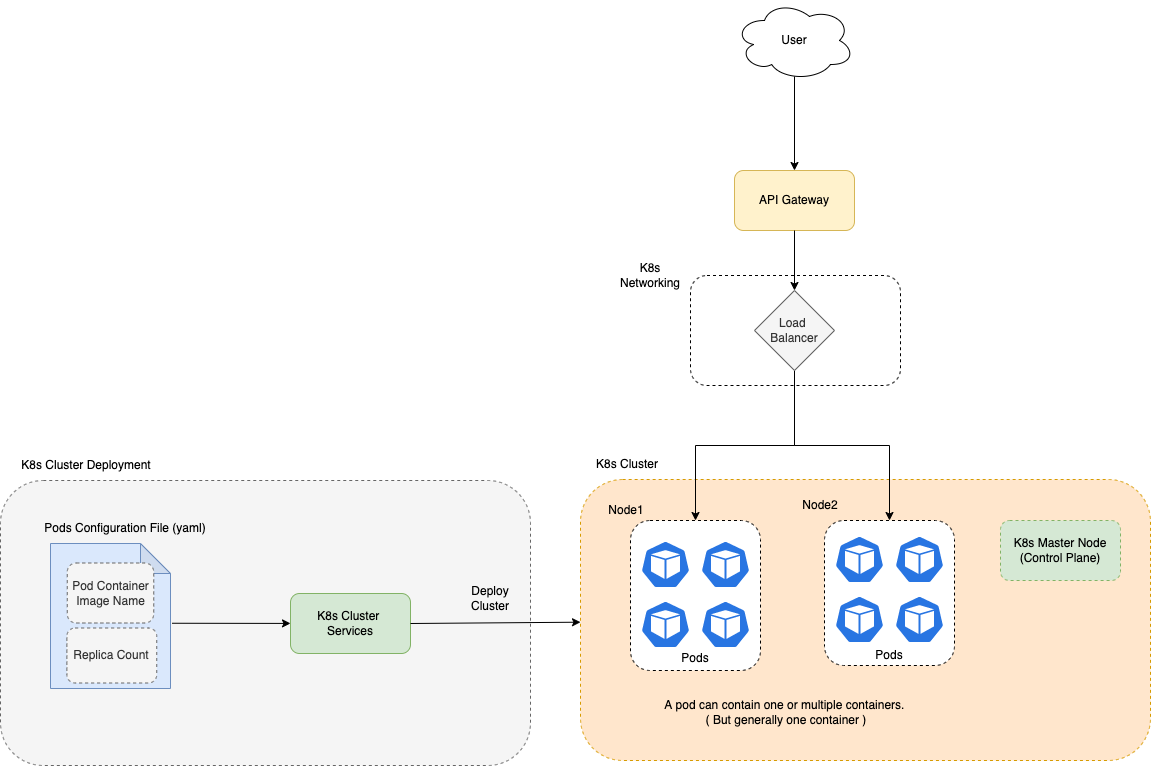

The diagram above was exported from draw.io. Its source (the exported page's mxGraphModel, read from the mxfile embedded in the PNG):
<mxGraphModel dx="1773" dy="1747" grid="1" gridSize="10" guides="1" tooltips="1" connect="1" arrows="1" fold="1" page="1" pageScale="1" pageWidth="827" pageHeight="1169" math="0" shadow="0">
  <root>
    <mxCell id="0" />
    <mxCell id="1" parent="0" />
    <mxCell id="viw8g4d-ZycOMywAPJMg-2" value="" style="rounded=1;whiteSpace=wrap;html=1;dashed=1;" vertex="1" parent="1">
      <mxGeometry x="220" y="-5" width="210" height="110" as="geometry" />
    </mxCell>
    <mxCell id="lEHFcwCAzN7-w4jZZpZK-7" value="" style="rounded=1;whiteSpace=wrap;html=1;dashed=1;fillColor=#f5f5f5;strokeColor=#666666;fontColor=#333333;" parent="1" vertex="1">
      <mxGeometry x="-470" y="200" width="530" height="285" as="geometry" />
    </mxCell>
    <mxCell id="rEcNaB4OLnrg33DcfiRV-19" value="" style="rounded=1;whiteSpace=wrap;html=1;dashed=1;fillColor=#ffe6cc;strokeColor=#d79b00;" parent="1" vertex="1">
      <mxGeometry x="110" y="199" width="570" height="281" as="geometry" />
    </mxCell>
    <mxCell id="rEcNaB4OLnrg33DcfiRV-1" value="" style="rounded=1;whiteSpace=wrap;html=1;dashed=1;" parent="1" vertex="1">
      <mxGeometry x="160" y="240" width="130" height="150" as="geometry" />
    </mxCell>
    <mxCell id="rEcNaB4OLnrg33DcfiRV-4" value="" style="sketch=0;html=1;dashed=0;whitespace=wrap;fillColor=#2875E2;strokeColor=#ffffff;points=[[0.005,0.63,0],[0.1,0.2,0],[0.9,0.2,0],[0.5,0,0],[0.995,0.63,0],[0.72,0.99,0],[0.5,1,0],[0.28,0.99,0]];shape=mxgraph.kubernetes.icon;prIcon=pod" parent="1" vertex="1">
      <mxGeometry x="170" y="260" width="50" height="48" as="geometry" />
    </mxCell>
    <mxCell id="rEcNaB4OLnrg33DcfiRV-5" value="" style="sketch=0;html=1;dashed=0;whitespace=wrap;fillColor=#2875E2;strokeColor=#ffffff;points=[[0.005,0.63,0],[0.1,0.2,0],[0.9,0.2,0],[0.5,0,0],[0.995,0.63,0],[0.72,0.99,0],[0.5,1,0],[0.28,0.99,0]];shape=mxgraph.kubernetes.icon;prIcon=pod" parent="1" vertex="1">
      <mxGeometry x="170" y="320" width="50" height="48" as="geometry" />
    </mxCell>
    <mxCell id="rEcNaB4OLnrg33DcfiRV-7" value="" style="sketch=0;html=1;dashed=0;whitespace=wrap;fillColor=#2875E2;strokeColor=#ffffff;points=[[0.005,0.63,0],[0.1,0.2,0],[0.9,0.2,0],[0.5,0,0],[0.995,0.63,0],[0.72,0.99,0],[0.5,1,0],[0.28,0.99,0]];shape=mxgraph.kubernetes.icon;prIcon=pod" parent="1" vertex="1">
      <mxGeometry x="230" y="260" width="50" height="48" as="geometry" />
    </mxCell>
    <mxCell id="rEcNaB4OLnrg33DcfiRV-8" value="" style="sketch=0;html=1;dashed=0;whitespace=wrap;fillColor=#2875E2;strokeColor=#ffffff;points=[[0.005,0.63,0],[0.1,0.2,0],[0.9,0.2,0],[0.5,0,0],[0.995,0.63,0],[0.72,0.99,0],[0.5,1,0],[0.28,0.99,0]];shape=mxgraph.kubernetes.icon;prIcon=pod" parent="1" vertex="1">
      <mxGeometry x="230" y="320" width="50" height="48" as="geometry" />
    </mxCell>
    <mxCell id="rEcNaB4OLnrg33DcfiRV-9" value="Node1" style="text;html=1;strokeColor=none;fillColor=none;align=center;verticalAlign=middle;whiteSpace=wrap;rounded=0;" parent="1" vertex="1">
      <mxGeometry x="126" y="215" width="60" height="30" as="geometry" />
    </mxCell>
    <mxCell id="rEcNaB4OLnrg33DcfiRV-10" value="A pod can contain one or multiple containers. &lt;br&gt;( But generally one container )" style="text;html=1;strokeColor=none;fillColor=none;align=center;verticalAlign=middle;whiteSpace=wrap;rounded=0;" parent="1" vertex="1">
      <mxGeometry x="166" y="417" width="300" height="30" as="geometry" />
    </mxCell>
    <mxCell id="rEcNaB4OLnrg33DcfiRV-11" value="" style="rounded=1;whiteSpace=wrap;html=1;dashed=1;" parent="1" vertex="1">
      <mxGeometry x="354" y="240" width="130" height="145" as="geometry" />
    </mxCell>
    <mxCell id="rEcNaB4OLnrg33DcfiRV-12" value="" style="sketch=0;html=1;dashed=0;whitespace=wrap;fillColor=#2875E2;strokeColor=#ffffff;points=[[0.005,0.63,0],[0.1,0.2,0],[0.9,0.2,0],[0.5,0,0],[0.995,0.63,0],[0.72,0.99,0],[0.5,1,0],[0.28,0.99,0]];shape=mxgraph.kubernetes.icon;prIcon=pod" parent="1" vertex="1">
      <mxGeometry x="364" y="255" width="50" height="48" as="geometry" />
    </mxCell>
    <mxCell id="rEcNaB4OLnrg33DcfiRV-13" value="" style="sketch=0;html=1;dashed=0;whitespace=wrap;fillColor=#2875E2;strokeColor=#ffffff;points=[[0.005,0.63,0],[0.1,0.2,0],[0.9,0.2,0],[0.5,0,0],[0.995,0.63,0],[0.72,0.99,0],[0.5,1,0],[0.28,0.99,0]];shape=mxgraph.kubernetes.icon;prIcon=pod" parent="1" vertex="1">
      <mxGeometry x="364" y="315" width="50" height="48" as="geometry" />
    </mxCell>
    <mxCell id="rEcNaB4OLnrg33DcfiRV-14" value="" style="sketch=0;html=1;dashed=0;whitespace=wrap;fillColor=#2875E2;strokeColor=#ffffff;points=[[0.005,0.63,0],[0.1,0.2,0],[0.9,0.2,0],[0.5,0,0],[0.995,0.63,0],[0.72,0.99,0],[0.5,1,0],[0.28,0.99,0]];shape=mxgraph.kubernetes.icon;prIcon=pod" parent="1" vertex="1">
      <mxGeometry x="424" y="255" width="50" height="48" as="geometry" />
    </mxCell>
    <mxCell id="rEcNaB4OLnrg33DcfiRV-15" value="" style="sketch=0;html=1;dashed=0;whitespace=wrap;fillColor=#2875E2;strokeColor=#ffffff;points=[[0.005,0.63,0],[0.1,0.2,0],[0.9,0.2,0],[0.5,0,0],[0.995,0.63,0],[0.72,0.99,0],[0.5,1,0],[0.28,0.99,0]];shape=mxgraph.kubernetes.icon;prIcon=pod" parent="1" vertex="1">
      <mxGeometry x="424" y="315" width="50" height="48" as="geometry" />
    </mxCell>
    <mxCell id="rEcNaB4OLnrg33DcfiRV-16" value="Node2" style="text;html=1;strokeColor=none;fillColor=none;align=center;verticalAlign=middle;whiteSpace=wrap;rounded=0;" parent="1" vertex="1">
      <mxGeometry x="320" y="210" width="60" height="30" as="geometry" />
    </mxCell>
    <mxCell id="rEcNaB4OLnrg33DcfiRV-17" value="Pods" style="text;html=1;strokeColor=none;fillColor=none;align=center;verticalAlign=middle;whiteSpace=wrap;rounded=0;" parent="1" vertex="1">
      <mxGeometry x="195" y="363" width="60" height="30" as="geometry" />
    </mxCell>
    <mxCell id="rEcNaB4OLnrg33DcfiRV-18" value="Pods" style="text;html=1;strokeColor=none;fillColor=none;align=center;verticalAlign=middle;whiteSpace=wrap;rounded=0;" parent="1" vertex="1">
      <mxGeometry x="389" y="360" width="60" height="30" as="geometry" />
    </mxCell>
    <mxCell id="rEcNaB4OLnrg33DcfiRV-20" value="K8s Cluster" style="text;html=1;strokeColor=none;fillColor=none;align=center;verticalAlign=middle;whiteSpace=wrap;rounded=0;dashed=1;" parent="1" vertex="1">
      <mxGeometry x="110" y="169" width="94" height="30" as="geometry" />
    </mxCell>
    <mxCell id="rEcNaB4OLnrg33DcfiRV-22" value="" style="endArrow=classic;html=1;rounded=0;entryX=0.5;entryY=0;entryDx=0;entryDy=0;edgeStyle=orthogonalEdgeStyle;" parent="1" source="rEcNaB4OLnrg33DcfiRV-25" target="rEcNaB4OLnrg33DcfiRV-1" edge="1">
      <mxGeometry width="50" height="50" relative="1" as="geometry">
        <mxPoint x="325" y="120" as="sourcePoint" />
        <mxPoint x="440" y="200" as="targetPoint" />
      </mxGeometry>
    </mxCell>
    <mxCell id="rEcNaB4OLnrg33DcfiRV-24" value="" style="endArrow=classic;html=1;rounded=0;exitX=0.5;exitY=1;exitDx=0;exitDy=0;entryX=0.5;entryY=0;entryDx=0;entryDy=0;edgeStyle=orthogonalEdgeStyle;" parent="1" source="rEcNaB4OLnrg33DcfiRV-25" target="rEcNaB4OLnrg33DcfiRV-11" edge="1">
      <mxGeometry width="50" height="50" relative="1" as="geometry">
        <mxPoint x="325" y="120" as="sourcePoint" />
        <mxPoint x="235" y="250" as="targetPoint" />
      </mxGeometry>
    </mxCell>
    <mxCell id="rEcNaB4OLnrg33DcfiRV-25" value="Load &lt;br&gt;Balancer" style="rhombus;whiteSpace=wrap;html=1;fillColor=#f5f5f5;fontColor=#333333;strokeColor=#666666;" parent="1" vertex="1">
      <mxGeometry x="284" y="10" width="80" height="80" as="geometry" />
    </mxCell>
    <mxCell id="rEcNaB4OLnrg33DcfiRV-27" value="API Gateway" style="rounded=1;whiteSpace=wrap;html=1;fillColor=#fff2cc;strokeColor=#d6b656;" parent="1" vertex="1">
      <mxGeometry x="264" y="-110" width="120" height="60" as="geometry" />
    </mxCell>
    <mxCell id="rEcNaB4OLnrg33DcfiRV-28" value="" style="endArrow=classic;html=1;rounded=0;entryX=0.5;entryY=0;entryDx=0;entryDy=0;" parent="1" source="rEcNaB4OLnrg33DcfiRV-27" target="rEcNaB4OLnrg33DcfiRV-25" edge="1">
      <mxGeometry width="50" height="50" relative="1" as="geometry">
        <mxPoint x="390" y="120" as="sourcePoint" />
        <mxPoint x="440" y="70" as="targetPoint" />
      </mxGeometry>
    </mxCell>
    <mxCell id="rEcNaB4OLnrg33DcfiRV-29" value="User" style="ellipse;shape=cloud;whiteSpace=wrap;html=1;" parent="1" vertex="1">
      <mxGeometry x="264" y="-280" width="120" height="80" as="geometry" />
    </mxCell>
    <mxCell id="rEcNaB4OLnrg33DcfiRV-30" value="" style="endArrow=classic;html=1;rounded=0;exitX=0.5;exitY=0.95;exitDx=0;exitDy=0;exitPerimeter=0;entryX=0.5;entryY=0;entryDx=0;entryDy=0;" parent="1" source="rEcNaB4OLnrg33DcfiRV-29" target="rEcNaB4OLnrg33DcfiRV-27" edge="1">
      <mxGeometry width="50" height="50" relative="1" as="geometry">
        <mxPoint x="390" y="10" as="sourcePoint" />
        <mxPoint x="440" y="-40" as="targetPoint" />
      </mxGeometry>
    </mxCell>
    <mxCell id="lEHFcwCAzN7-w4jZZpZK-1" value="" style="shape=note;whiteSpace=wrap;html=1;backgroundOutline=1;darkOpacity=0.05;fillColor=#dae8fc;strokeColor=#6c8ebf;" parent="1" vertex="1">
      <mxGeometry x="-420" y="263" width="120" height="145" as="geometry" />
    </mxCell>
    <mxCell id="lEHFcwCAzN7-w4jZZpZK-2" value="K8s Cluster &lt;br&gt;Services" style="rounded=1;whiteSpace=wrap;html=1;fillColor=#d5e8d4;strokeColor=#82b366;" parent="1" vertex="1">
      <mxGeometry x="-180" y="313" width="120" height="60" as="geometry" />
    </mxCell>
    <mxCell id="lEHFcwCAzN7-w4jZZpZK-3" value="" style="endArrow=classic;html=1;rounded=0;exitX=1.013;exitY=0.55;exitDx=0;exitDy=0;exitPerimeter=0;" parent="1" source="lEHFcwCAzN7-w4jZZpZK-1" target="lEHFcwCAzN7-w4jZZpZK-2" edge="1">
      <mxGeometry width="50" height="50" relative="1" as="geometry">
        <mxPoint x="-100" y="240" as="sourcePoint" />
        <mxPoint x="-50" y="190" as="targetPoint" />
      </mxGeometry>
    </mxCell>
    <mxCell id="lEHFcwCAzN7-w4jZZpZK-4" value="" style="endArrow=classic;html=1;rounded=0;exitX=1;exitY=0.5;exitDx=0;exitDy=0;" parent="1" source="lEHFcwCAzN7-w4jZZpZK-2" target="rEcNaB4OLnrg33DcfiRV-19" edge="1">
      <mxGeometry width="50" height="50" relative="1" as="geometry">
        <mxPoint x="40" y="240" as="sourcePoint" />
        <mxPoint x="90" y="190" as="targetPoint" />
      </mxGeometry>
    </mxCell>
    <mxCell id="lEHFcwCAzN7-w4jZZpZK-5" value="Deploy Cluster" style="text;html=1;strokeColor=none;fillColor=none;align=center;verticalAlign=middle;whiteSpace=wrap;rounded=0;" parent="1" vertex="1">
      <mxGeometry x="-10" y="303" width="60" height="30" as="geometry" />
    </mxCell>
    <mxCell id="lEHFcwCAzN7-w4jZZpZK-8" value="K8s Cluster Deployment" style="text;html=1;strokeColor=none;fillColor=none;align=center;verticalAlign=middle;whiteSpace=wrap;rounded=0;dashed=1;" parent="1" vertex="1">
      <mxGeometry x="-468" y="170" width="168" height="30" as="geometry" />
    </mxCell>
    <mxCell id="viw8g4d-ZycOMywAPJMg-1" value="K8s Master Node (Control Plane)" style="rounded=1;whiteSpace=wrap;html=1;dashed=1;fillColor=#d5e8d4;strokeColor=#82b366;" vertex="1" parent="1">
      <mxGeometry x="530" y="240" width="120" height="60" as="geometry" />
    </mxCell>
    <mxCell id="viw8g4d-ZycOMywAPJMg-3" value="K8s Networking" style="text;html=1;strokeColor=none;fillColor=none;align=center;verticalAlign=middle;whiteSpace=wrap;rounded=0;dashed=1;" vertex="1" parent="1">
      <mxGeometry x="150" y="-20" width="60" height="30" as="geometry" />
    </mxCell>
    <mxCell id="viw8g4d-ZycOMywAPJMg-4" value="Pods Configuration File (yaml)" style="text;html=1;strokeColor=none;fillColor=none;align=center;verticalAlign=middle;whiteSpace=wrap;rounded=0;dashed=1;" vertex="1" parent="1">
      <mxGeometry x="-440" y="233" width="190" height="30" as="geometry" />
    </mxCell>
    <mxCell id="viw8g4d-ZycOMywAPJMg-5" value="Pod Container Image Name" style="rounded=1;whiteSpace=wrap;html=1;dashed=1;fillColor=#f5f5f5;strokeColor=#666666;fontColor=#333333;" vertex="1" parent="1">
      <mxGeometry x="-403.25" y="282.5" width="86.5" height="60" as="geometry" />
    </mxCell>
    <mxCell id="viw8g4d-ZycOMywAPJMg-6" value="Replica Count" style="rounded=1;whiteSpace=wrap;html=1;dashed=1;fillColor=#f5f5f5;strokeColor=#666666;fontColor=#333333;" vertex="1" parent="1">
      <mxGeometry x="-403.62" y="347.5" width="89.87" height="55" as="geometry" />
    </mxCell>
  </root>
</mxGraphModel>